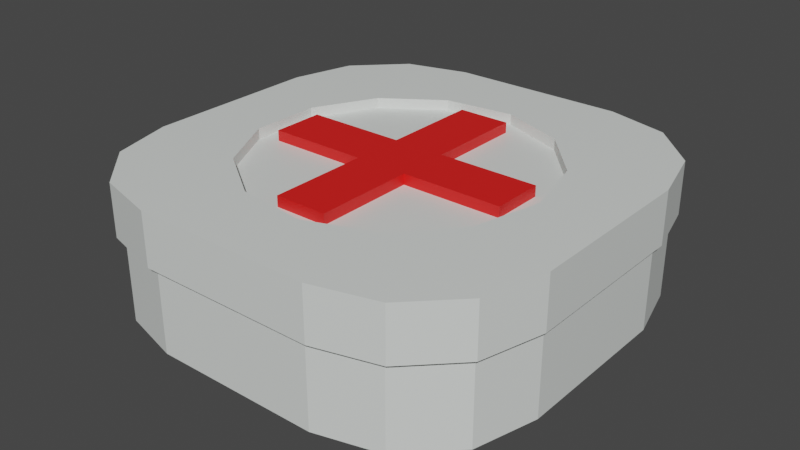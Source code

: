 # Source: Healing-Item-Pack.blend  (saved by Blender 2.80.75; exported with 4.5.12 LTS)
import bpy
from mathutils import Matrix  # noqa: F401  (used for matrix-valued properties, if any)

bpy.ops.wm.read_factory_settings(use_empty=True)
scene = bpy.context.scene
scene.name = 'Scene'

# ---- collections
col_collection = bpy.data.collections.new('Collection'); scene.collection.children.link(col_collection)

# ---- materials (node trees are filled in below, after node groups)
mat_large_medkit = bpy.data.materials.new('Large Medkit')
mat_large_medkit.alpha_threshold = 0.0
mat_large_medkit.use_transparent_shadow = False
mat_large_medkit.line_color = (0.0, 0.0, 0.0, 1.0)
mat_large_medkit_cross = bpy.data.materials.new('Large Medkit Cross')
mat_large_medkit_cross.use_transparent_shadow = False

# ---- material node trees
mat_large_medkit.use_nodes = True; mat_large_medkit.node_tree.nodes.clear()
_N = mat_large_medkit.node_tree.nodes; _L = mat_large_medkit.node_tree.links
n0 = _N.new('ShaderNodeOutputMaterial'); n0.name = 'Material Output'; n0.location = (300, 300)
n1 = _N.new('ShaderNodeBsdfPrincipled'); n1.name = 'Principled BSDF'; n1.location = (10, 300)
n1.distribution = 'GGX'
n1.subsurface_method = 'BURLEY'
n1.inputs[0].default_value = (0.7663, 0.8, 0.7746, 1.0)
n1.inputs[2].default_value = 0.4
n1.inputs[3].default_value = 1.45
n1.inputs[27].default_value = (0.0, 0.0, 0.0, 1.0)
n1.inputs[28].default_value = 1.0
_L.new(n1.outputs[0], n0.inputs[0])
n0.is_active_output = True
mat_large_medkit_cross.use_nodes = True; mat_large_medkit_cross.node_tree.nodes.clear()
_N = mat_large_medkit_cross.node_tree.nodes; _L = mat_large_medkit_cross.node_tree.links
n0 = _N.new('ShaderNodeOutputMaterial'); n0.name = 'Material Output'; n0.location = (300, 300)
n1 = _N.new('ShaderNodeBsdfPrincipled'); n1.name = 'Principled BSDF'; n1.location = (10, 300)
n1.distribution = 'GGX'
n1.subsurface_method = 'BURLEY'
n1.inputs[0].default_value = (0.8, 0.01133, 0.009501, 1.0)
n1.inputs[3].default_value = 1.45
n1.inputs[27].default_value = (0.0, 0.0, 0.0, 1.0)
n1.inputs[28].default_value = 1.0
_L.new(n1.outputs[0], n0.inputs[0])
n0.is_active_output = True

# ---- world
world_world = bpy.data.worlds.new('World'); scene.world = world_world
world_world.use_nodes = True; world_world.node_tree.nodes.clear()
_N = world_world.node_tree.nodes; _L = world_world.node_tree.links
n0 = _N.new('ShaderNodeOutputWorld'); n0.name = 'World Output'; n0.location = (300, 300)
n1 = _N.new('ShaderNodeBackground'); n1.name = 'Background'; n1.location = (10, 300)
n1.inputs[0].default_value = (0.05088, 0.05088, 0.05088, 1.0)
_L.new(n1.outputs[0], n0.inputs[0])
n0.is_active_output = True
world_world.color = (0.05088, 0.05088, 0.05088)
world_world.use_sun_shadow = False
world_world.sun_shadow_jitter_overblur = 0.0

# ---- meshes
me_healing_item_pack = bpy.data.meshes.new('Healing-Item-Pack')
me_healing_item_pack.from_pydata([(1.025, -0.425, 0.65), (0.9446, -0.725, 0.65), (1.025, -0.425, 0.4), (0.9446, -0.725, 0.4), (0.725, -0.9446, 0.65), (0.725, -0.9446, 0.4), (0.425, -1.025, 0.65), (0.425, -1.025, 0.4), (0.125, 0.6, 0.65), (-0.125, 0.6, 0.65), (0.125, 0.125, 0.65), (-0.125, 0.125, 0.65), (0.125, -0.125, 0.65), (-0.125, -0.125, 0.65), (0.125, -0.6, 0.65), (-0.125, -0.6, 0.65), (-0.6, 0.125, 0.65), (-0.6, -0.125, 0.65), (0.6, -0.125, 0.65), (0.6, 0.125, 0.65), (-0.425, -1.025, 0.65), (-0.425, -1.025, 0.4), (0.425, 1.025, 0.65), (0.725, 0.9446, 0.65), (0.425, 1.025, 0.4), (0.725, 0.9446, 0.4), (0.9446, 0.725, 0.65), (0.9446, 0.725, 0.4), (1.025, 0.425, 0.65), (1.025, 0.425, 0.4), (0.25, 1.0, 0.3), (0.25, 1.025, 0.3), (0.25, 1.0, 0.4), (0.25, 1.025, 0.4), (-1.025, 0.425, 0.65), (-0.9446, 0.725, 0.65), (-1.025, 0.425, 0.4), (-0.9446, 0.725, 0.4), (-0.725, 0.9446, 0.65), (-0.725, 0.9446, 0.4), (-0.425, 1.025, 0.65), (-0.425, 1.025, 0.4), (-1.025, -0.425, 0.4), (-1.025, -0.425, 0.65), (-0.725, -0.9446, 0.65), (-0.725, -0.9446, 0.4), (-0.9446, -0.725, 0.65), (-0.9446, -0.725, 0.4), (-0.25, 1.025, 0.4), (-0.25, 1.025, 0.3), (1.0, 0.4, 0.0), (0.9196, 0.7, 0.0), (1.0, 0.4, 0.4), (0.9196, 0.7, 0.4), (0.7, 0.9196, 0.0), (0.7, 0.9196, 0.4), (0.4, 1.0, 0.0), (0.4, 1.0, 0.4), (0.4, -1.0, 0.0), (0.7, -0.9196, 0.0), (0.4, -1.0, 0.4), (0.7, -0.9196, 0.4), (0.9196, -0.7, 0.0), (0.9196, -0.7, 0.4), (1.0, -0.4, 0.0), (1.0, -0.4, 0.4), (-0.4, -1.0, 0.0), (-1.0, -0.4, 0.0), (-0.7, -0.9196, 0.0), (-0.9196, -0.7, 0.0), (-1.0, 0.4, 0.0), (-0.4, 1.0, 0.0), (-0.9196, 0.7, 0.0), (-0.7, 0.9196, 0.0), (-1.0, -0.4, 0.4), (-0.9196, -0.7, 0.4), (-0.7, -0.9196, 0.4), (-0.4, -1.0, 0.4), (-1.0, 0.4, 0.4), (-0.25, 1.0, 0.3), (-0.4, 1.0, 0.4), (-0.7, 0.9196, 0.4), (-0.9196, 0.7, 0.4), (-0.125, -0.125, 0.6), (-0.6, -0.125, 0.6), (-0.25, 1.0, 0.4), (0.6198, 0.3253, 0.6), (0.6, 0.125, 0.6), (0.7, 0.0, 0.6), (0.6, -0.125, 0.6), (0.6198, -0.3253, 0.6), (0.125, -0.125, 0.6), (0.3976, -0.5761, 0.6), (0.125, -0.6, 0.6), (0.08438, -0.6949, 0.6), (-0.125, -0.6, 0.6), (-0.2482, -0.6545, 0.6), (-0.524, -0.4642, 0.6), (0.125, 0.125, 0.6), (0.3976, 0.5761, 0.6), (0.125, 0.6, 0.6), (0.08438, 0.6949, 0.6), (-0.125, 0.6, 0.6), (-0.2482, 0.6545, 0.6), (-0.524, 0.4642, 0.6), (-0.6797, 0.1675, 0.6), (-0.6, 0.125, 0.6), (-0.125, 0.125, 0.6), (-0.6797, -0.1675, 0.6), (0.6198, -0.3253, 0.65), (0.7, 0.0, 0.65), (0.6198, 0.3253, 0.65), (0.3976, 0.5761, 0.65), (0.3976, -0.5761, 0.65), (0.08438, -0.6949, 0.65), (-0.2482, -0.6545, 0.65), (-0.524, -0.4642, 0.65), (-0.6797, -0.1675, 0.65), (-0.6797, 0.1675, 0.65), (-0.524, 0.4642, 0.65), (-0.2482, 0.6545, 0.65), (0.08438, 0.6949, 0.65)], [], [(0, 1, 2), (2, 1, 3), (3, 1, 4), (3, 4, 5), (5, 4, 6), (5, 6, 7), (8, 9, 10), (10, 9, 11), (10, 11, 12), (12, 11, 13), (12, 13, 14), (14, 13, 15), (11, 16, 13), (13, 16, 17), (12, 18, 10), (10, 18, 19), (6, 20, 7), (7, 20, 21), (22, 23, 24), (24, 23, 25), (25, 23, 26), (25, 26, 27), (27, 26, 28), (27, 28, 29), (30, 31, 32), (32, 31, 33), (34, 35, 36), (36, 35, 37), (37, 35, 38), (37, 38, 39), (39, 38, 40), (39, 40, 41), (36, 42, 34), (34, 42, 43), (20, 44, 21), (21, 44, 45), (45, 44, 46), (45, 46, 47), (47, 46, 43), (47, 43, 42), (24, 33, 22), (22, 33, 48), (22, 48, 40), (40, 48, 41), (31, 49, 33), (33, 49, 48), (50, 51, 52), (52, 51, 53), (53, 51, 54), (53, 54, 55), (55, 54, 56), (55, 56, 57), (58, 59, 60), (60, 59, 61), (61, 59, 62), (61, 62, 63), (63, 62, 64), (63, 64, 65), (62, 59, 64), (64, 59, 58), (64, 58, 66), (64, 66, 67), (67, 66, 68), (67, 68, 69), (64, 67, 50), (50, 67, 70), (50, 70, 56), (56, 70, 71), (71, 70, 72), (71, 72, 73), (54, 51, 56), (56, 51, 50), (67, 69, 74), (74, 69, 75), (75, 69, 68), (75, 68, 76), (76, 68, 66), (76, 66, 77), (64, 50, 65), (65, 50, 52), (74, 78, 67), (67, 78, 70), (30, 79, 31), (31, 79, 49), (71, 73, 80), (80, 73, 81), (81, 73, 72), (81, 72, 82), (82, 72, 70), (82, 70, 78), (13, 17, 83), (83, 17, 84), (85, 48, 79), (79, 48, 49), (60, 77, 58), (58, 77, 66), (86, 87, 88), (88, 87, 89), (88, 89, 90), (90, 89, 91), (90, 91, 92), (92, 91, 93), (92, 93, 94), (94, 93, 95), (94, 95, 96), (96, 95, 97), (97, 95, 83), (97, 83, 84), (87, 86, 98), (98, 86, 99), (98, 99, 100), (100, 99, 101), (100, 101, 102), (102, 101, 103), (102, 103, 104), (105, 106, 104), (104, 106, 107), (104, 107, 102), (105, 108, 106), (106, 108, 84), (84, 108, 97), (85, 79, 80), (80, 79, 71), (71, 79, 30), (71, 30, 56), (56, 30, 57), (57, 30, 32), (14, 15, 93), (93, 15, 95), (19, 18, 87), (87, 18, 89), (18, 12, 89), (89, 12, 91), (12, 14, 91), (91, 14, 93), (9, 8, 102), (102, 8, 100), (8, 10, 100), (100, 10, 98), (11, 9, 107), (107, 9, 102), (85, 80, 48), (48, 80, 41), (41, 80, 81), (41, 81, 39), (39, 81, 37), (37, 81, 82), (37, 82, 36), (36, 82, 78), (36, 78, 42), (42, 78, 74), (42, 74, 75), (42, 75, 47), (47, 75, 76), (47, 76, 45), (45, 76, 21), (21, 76, 77), (21, 77, 60), (21, 60, 7), (7, 60, 61), (7, 61, 5), (5, 61, 3), (3, 61, 63), (3, 63, 2), (2, 63, 65), (2, 65, 52), (2, 52, 29), (29, 52, 53), (29, 53, 27), (27, 53, 55), (27, 55, 25), (25, 55, 24), (24, 55, 57), (24, 57, 33), (33, 57, 32), (2, 29, 0), (0, 29, 28), (10, 19, 98), (98, 19, 87), (90, 109, 88), (88, 109, 110), (88, 110, 86), (86, 110, 111), (86, 111, 112), (90, 92, 109), (109, 92, 113), (113, 92, 94), (113, 94, 114), (114, 94, 96), (114, 96, 115), (115, 96, 97), (115, 97, 116), (116, 97, 108), (116, 108, 117), (117, 108, 105), (117, 105, 118), (118, 105, 104), (118, 104, 119), (119, 104, 103), (119, 103, 120), (120, 103, 101), (120, 101, 121), (121, 101, 99), (121, 99, 112), (112, 99, 86), (15, 13, 95), (95, 13, 83), (17, 16, 84), (84, 16, 106), (16, 11, 106), (106, 11, 107), (4, 113, 6), (6, 113, 114), (6, 114, 20), (20, 114, 115), (20, 115, 116), (4, 1, 113), (113, 1, 109), (109, 1, 0), (109, 0, 110), (110, 0, 28), (110, 28, 111), (111, 28, 26), (111, 26, 112), (112, 26, 23), (112, 23, 22), (112, 22, 121), (121, 22, 40), (121, 40, 120), (120, 40, 119), (119, 40, 38), (119, 38, 35), (35, 34, 119), (119, 34, 118), (118, 34, 43), (118, 43, 117), (117, 43, 116), (116, 43, 46), (116, 46, 44), (44, 20, 116)])
me_healing_item_pack.polygons.foreach_set('material_index', [0, 0, 0, 0, 0, 0, 1, 1, 1, 1, 1, 1, 1, 1, 1, 1, 0, 0, 0, 0, 0, 0, 0, 0, 0, 0, 0, 0, 0, 0, 0, 0, 0, 0, 0, 0, 0, 0, 0, 0, 0, 0, 0, 0, 0, 0, 0, 0, 0, 0, 0, 0, 0, 0, 0, 0, 0, 0, 0, 0, 0, 0, 0, 0, 0, 0, 0, 0, 0, 0, 0, 0, 0, 0, 0, 0, 0, 0, 0, 0, 0, 0, 0, 0, 0, 0, 0, 0, 0, 0, 1, 1, 0, 0, 0, 0, 0, 0, 0, 0, 0, 0, 0, 0, 0, 0, 0, 0, 0, 0, 0, 0, 0, 0, 0, 0, 0, 0, 0, 0, 0, 0, 0, 0, 0, 0, 0, 1, 1, 1, 1, 1, 1, 1, 1, 1, 1, 1, 1, 1, 1, 0, 0, 0, 0, 0, 0, 0, 0, 0, 0, 0, 0, 0, 0, 0, 0, 0, 0, 0, 0, 0, 0, 0, 0, 0, 0, 0, 0, 0, 0, 0, 0, 0, 0, 0, 0, 1, 1, 0, 0, 0, 0, 0, 0, 0, 0, 0, 0, 0, 0, 0, 0, 0, 0, 0, 0, 0, 0, 0, 0, 0, 0, 0, 0, 1, 1, 1, 1, 1, 1, 0, 0, 0, 0, 0, 0, 0, 0, 0, 0, 0, 0, 0, 0, 0, 0, 0, 0, 0, 0, 0, 0, 0, 0, 0, 0, 0, 0, 0])
me_healing_item_pack.materials.append(mat_large_medkit)
me_healing_item_pack.materials.append(mat_large_medkit_cross)
me_healing_item_pack.use_remesh_preserve_volume = False
me_healing_item_pack.use_remesh_preserve_attributes = False
me_healing_item_pack.use_mirror_vertex_groups = False
me_healing_item_pack.update()

# ---- objects
ob_healing_item_pack = bpy.data.objects.new('Healing-Item-Pack', me_healing_item_pack)

# ---- transforms, parenting, visibility, modifiers, constraints
ob_healing_item_pack.location = (0.0, 0.0, 0.0)
ob_healing_item_pack.lineart.crease_threshold = 0.0

# ---- collection membership
col_collection.objects.link(ob_healing_item_pack)

# ---- scene / render settings (as saved in the file)
scene.frame_start = 1; scene.frame_end = 250; scene.frame_set(0)
scene.render.engine = 'BLENDER_EEVEE_NEXT'
scene.cycles.use_denoising = False
scene.cycles.samples = 128
scene.cycles.sampling_pattern = 'TABULATED_SOBOL'
scene.cycles.use_adaptive_sampling = False
scene.cycles.use_light_tree = False
scene.view_settings.view_transform = 'Filmic'
bpy.context.view_layer.update()

# ---- added for rendering (the .blend has no active camera and no usable light): camera, sun
cam_auto = bpy.data.cameras.new('AutoCamera')
cam_auto.lens = 50.0
cam_auto.sensor_width = 36.0
cam_auto.clip_end = 1000.0
ob_auto_camera = bpy.data.objects.new('AutoCamera', cam_auto)
scene.collection.objects.link(ob_auto_camera)
ob_auto_camera.location = (2.74894, -3.29873, 2.52416)
ob_auto_camera.rotation_euler = (1.09748, -7.21219e-08, 0.694738)
scene.camera = ob_auto_camera
light_auto_sun = bpy.data.lights.new('AutoSun', 'SUN')
light_auto_sun.energy = 3.0
light_auto_sun.angle = 0.0523599
ob_auto_sun = bpy.data.objects.new('AutoSun', light_auto_sun)
scene.collection.objects.link(ob_auto_sun)
ob_auto_sun.rotation_euler = (0.872665, 0.174533, 0.523599)
bpy.context.view_layer.update()
